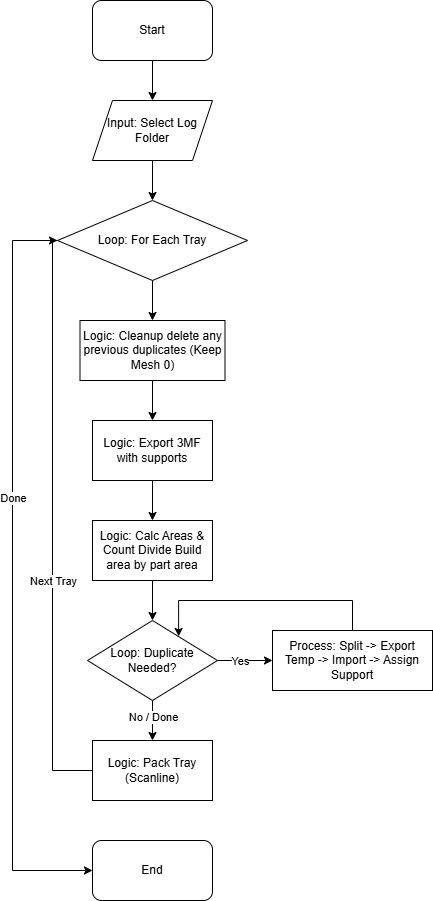

The diagram above was exported from draw.io. Its source (the exported page's mxGraphModel, read from the mxfile embedded in the PNG):
<mxGraphModel dx="1152" dy="790" grid="1" gridSize="10" guides="1" tooltips="1" connect="1" arrows="1" fold="1" page="1" pageScale="1" pageWidth="827" pageHeight="1169" math="0" shadow="0">
  <root>
    <mxCell id="0" />
    <mxCell id="1" parent="0" />
    <mxCell id="start" parent="1" style="rounded=1;whiteSpace=wrap;html=1;" value="Start" vertex="1">
      <mxGeometry height="60" width="120" x="360" y="40" as="geometry" />
    </mxCell>
    <mxCell id="input" parent="1" style="shape=parallelogram;perimeter=parallelogramPerimeter;whiteSpace=wrap;html=1;fixedSize=1;" value="Input: Select Log Folder" vertex="1">
      <mxGeometry height="60" width="120" x="360" y="140" as="geometry" />
    </mxCell>
    <mxCell id="loop_trays" parent="1" style="rhombus;whiteSpace=wrap;html=1;" value="Loop: For Each Tray" vertex="1">
      <mxGeometry height="80" width="190" x="325" y="240" as="geometry" />
    </mxCell>
    <mxCell id="cleanup" parent="1" style="rounded=0;whiteSpace=wrap;html=1;" value="Logic: Cleanup delete any previous duplicates (Keep Mesh 0)" vertex="1">
      <mxGeometry height="60" width="145" x="347.5" y="360" as="geometry" />
    </mxCell>
    <mxCell id="backup" parent="1" style="rounded=0;whiteSpace=wrap;html=1;" value="Logic: Export 3MF with supports" vertex="1">
      <mxGeometry height="60" width="120" x="360" y="460" as="geometry" />
    </mxCell>
    <mxCell id="calc" parent="1" style="rounded=0;whiteSpace=wrap;html=1;" value="Logic: Calc Areas &amp;amp; Count Divide Build area by part area" vertex="1">
      <mxGeometry height="60" width="120" x="360" y="560" as="geometry" />
    </mxCell>
    <mxCell id="dup_loop" parent="1" style="rhombus;whiteSpace=wrap;html=1;" value="Loop: Duplicate Needed?" vertex="1">
      <mxGeometry height="80" width="130" x="355" y="660" as="geometry" />
    </mxCell>
    <mxCell id="dup_process" parent="1" style="rounded=0;whiteSpace=wrap;html=1;" value="Process: Split -&gt; Export Temp -&gt; Import -&gt; Assign Support" vertex="1">
      <mxGeometry height="60" width="160" x="540" y="670" as="geometry" />
    </mxCell>
    <mxCell id="pack" parent="1" style="rounded=0;whiteSpace=wrap;html=1;" value="Logic: Pack Tray (Scanline)" vertex="1">
      <mxGeometry height="60" width="120" x="360" y="780" as="geometry" />
    </mxCell>
    <mxCell id="end" parent="1" style="rounded=1;whiteSpace=wrap;html=1;" value="End" vertex="1">
      <mxGeometry height="60" width="120" x="360" y="880" as="geometry" />
    </mxCell>
    <mxCell id="e1" edge="1" parent="1" source="start" style="edgeStyle=orthogonalEdgeStyle;rounded=0;orthogonalLoop=1;jettySize=auto;html=1;" target="input">
      <mxGeometry relative="1" as="geometry" />
    </mxCell>
    <mxCell id="e2" edge="1" parent="1" source="input" style="edgeStyle=orthogonalEdgeStyle;rounded=0;orthogonalLoop=1;jettySize=auto;html=1;" target="loop_trays">
      <mxGeometry relative="1" as="geometry" />
    </mxCell>
    <mxCell id="e3" edge="1" parent="1" source="loop_trays" style="edgeStyle=orthogonalEdgeStyle;rounded=0;orthogonalLoop=1;jettySize=auto;html=1;" target="cleanup">
      <mxGeometry relative="1" as="geometry" />
    </mxCell>
    <mxCell id="e4" edge="1" parent="1" source="cleanup" style="edgeStyle=orthogonalEdgeStyle;rounded=0;orthogonalLoop=1;jettySize=auto;html=1;" target="backup">
      <mxGeometry relative="1" as="geometry" />
    </mxCell>
    <mxCell id="e5" edge="1" parent="1" source="backup" style="edgeStyle=orthogonalEdgeStyle;rounded=0;orthogonalLoop=1;jettySize=auto;html=1;" target="calc">
      <mxGeometry relative="1" as="geometry" />
    </mxCell>
    <mxCell id="e6" edge="1" parent="1" source="calc" style="edgeStyle=orthogonalEdgeStyle;rounded=0;orthogonalLoop=1;jettySize=auto;html=1;" target="dup_loop">
      <mxGeometry relative="1" as="geometry" />
    </mxCell>
    <mxCell id="e7" edge="1" parent="1" source="dup_loop" style="edgeStyle=orthogonalEdgeStyle;rounded=0;orthogonalLoop=1;jettySize=auto;html=1;" target="dup_process">
      <mxGeometry relative="1" as="geometry" />
    </mxCell>
    <mxCell id="e7_label" connectable="0" parent="e7" style="edgeLabel;html=1;align=center;verticalAlign=middle;resizable=0;points=[];" value="Yes" vertex="1">
      <mxGeometry relative="1" x="-0.2" as="geometry">
        <mxPoint as="offset" />
      </mxGeometry>
    </mxCell>
    <mxCell id="e8" edge="1" parent="1" source="dup_process" style="edgeStyle=orthogonalEdgeStyle;rounded=0;orthogonalLoop=1;jettySize=auto;html=1;entryX=0.701;entryY=0.199;entryDx=0;entryDy=0;entryPerimeter=0;" target="dup_loop">
      <mxGeometry relative="1" as="geometry">
        <Array as="points">
          <mxPoint x="620" y="640" />
          <mxPoint x="446" y="640" />
        </Array>
      </mxGeometry>
    </mxCell>
    <mxCell id="e9" edge="1" parent="1" source="dup_loop" style="edgeStyle=orthogonalEdgeStyle;rounded=0;orthogonalLoop=1;jettySize=auto;html=1;" target="pack">
      <mxGeometry relative="1" as="geometry" />
    </mxCell>
    <mxCell id="e9_label" connectable="0" parent="e9" style="edgeLabel;html=1;align=center;verticalAlign=middle;resizable=0;points=[];" value="No / Done" vertex="1">
      <mxGeometry relative="1" x="-0.2" as="geometry">
        <mxPoint as="offset" />
      </mxGeometry>
    </mxCell>
    <mxCell id="e10" edge="1" parent="1" source="pack" style="edgeStyle=orthogonalEdgeStyle;rounded=0;orthogonalLoop=1;jettySize=auto;html=1;" target="loop_trays">
      <mxGeometry relative="1" as="geometry">
        <Array as="points">
          <mxPoint x="320" y="810" />
          <mxPoint x="320" y="280" />
        </Array>
      </mxGeometry>
    </mxCell>
    <mxCell id="e10_label" connectable="0" parent="e10" style="edgeLabel;html=1;align=center;verticalAlign=middle;resizable=0;points=[];" value="Next Tray" vertex="1">
      <mxGeometry relative="1" x="-0.2" as="geometry">
        <mxPoint as="offset" />
      </mxGeometry>
    </mxCell>
    <mxCell id="e11" edge="1" parent="1" source="loop_trays" style="edgeStyle=orthogonalEdgeStyle;rounded=0;orthogonalLoop=1;jettySize=auto;html=1;" target="end">
      <mxGeometry relative="1" as="geometry">
        <Array as="points">
          <mxPoint x="280" y="280" />
          <mxPoint x="280" y="910" />
        </Array>
      </mxGeometry>
    </mxCell>
    <mxCell id="e11_label" connectable="0" parent="e11" style="edgeLabel;html=1;align=center;verticalAlign=middle;resizable=0;points=[];" value="Done" vertex="1">
      <mxGeometry relative="1" x="-0.2" as="geometry">
        <mxPoint as="offset" />
      </mxGeometry>
    </mxCell>
  </root>
</mxGraphModel>